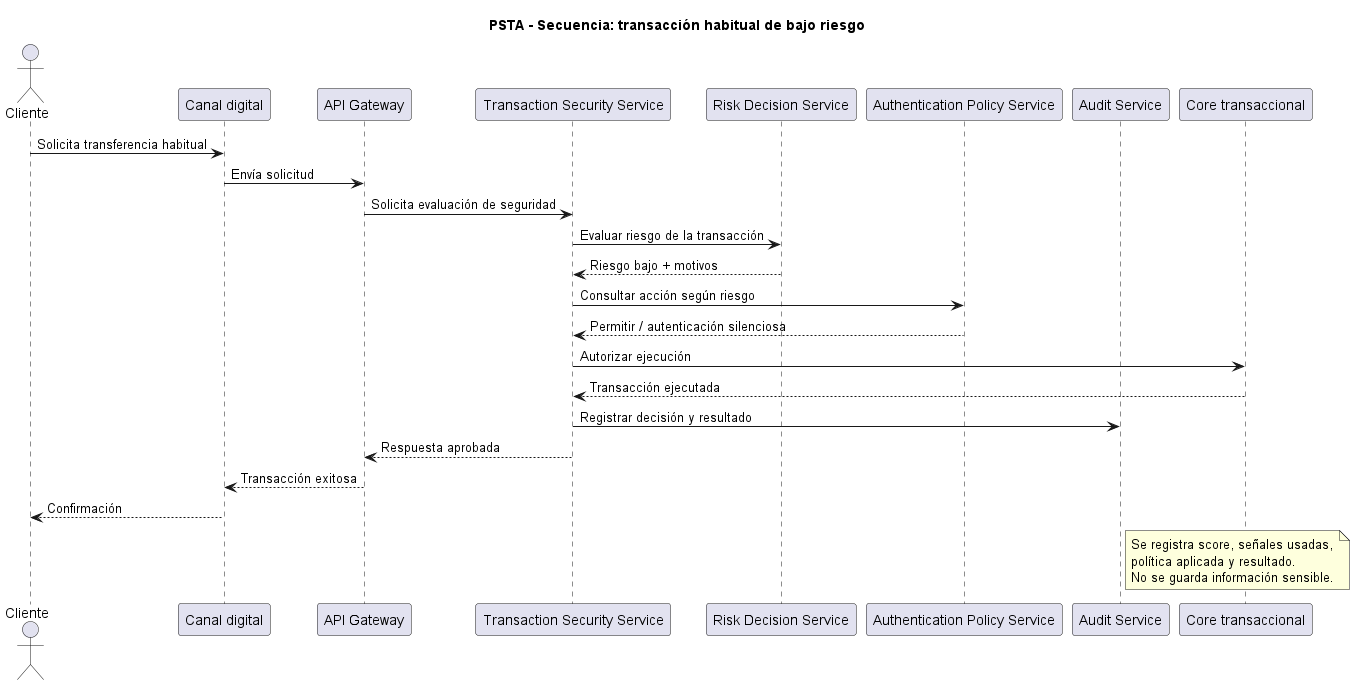

The diagram above was rendered by PlantUML. Its source (embedded in the PNG):
@startuml sequence-low-risk-transaction

title PSTA - Secuencia: transacción habitual de bajo riesgo

actor Cliente
participant "Canal digital" as Canal
participant "API Gateway" as Gateway
participant "Transaction Security Service" as Tx
participant "Risk Decision Service" as Risk
participant "Authentication Policy Service" as Policy
participant "Audit Service" as Audit
participant "Core transaccional" as Core

Cliente -> Canal: Solicita transferencia habitual
Canal -> Gateway: Envía solicitud
Gateway -> Tx: Solicita evaluación de seguridad

Tx -> Risk: Evaluar riesgo de la transacción
Risk --> Tx: Riesgo bajo + motivos

Tx -> Policy: Consultar acción según riesgo
Policy --> Tx: Permitir / autenticación silenciosa

Tx -> Core: Autorizar ejecución
Core --> Tx: Transacción ejecutada

Tx -> Audit: Registrar decisión y resultado
Tx --> Gateway: Respuesta aprobada
Gateway --> Canal: Transacción exitosa
Canal --> Cliente: Confirmación

note right of Audit
Se registra score, señales usadas,
política aplicada y resultado.
No se guarda información sensible.
end note

@enduml